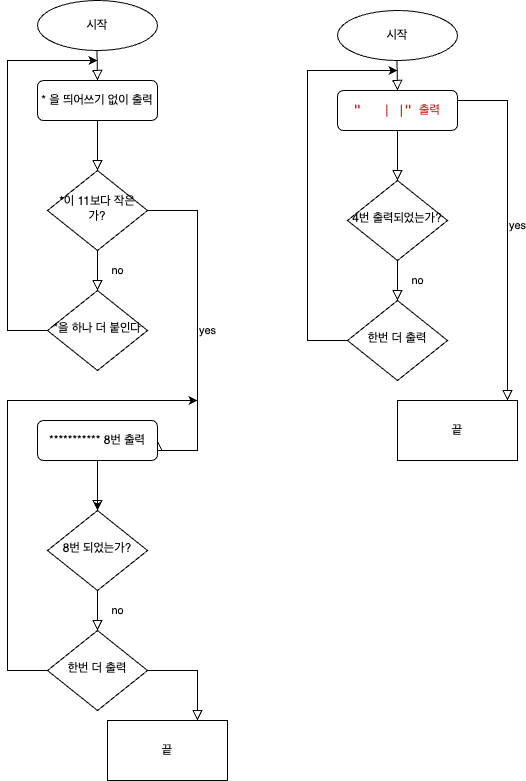

The diagram above was exported from draw.io. Its source (the exported page's mxGraphModel, read from the mxfile embedded in the PNG):
<mxGraphModel dx="1053" dy="627" grid="1" gridSize="10" guides="1" tooltips="1" connect="1" arrows="1" fold="1" page="1" pageScale="1" pageWidth="827" pageHeight="1169" math="0" shadow="0">
  <root>
    <mxCell id="WIyWlLk6GJQsqaUBKTNV-0" />
    <mxCell id="WIyWlLk6GJQsqaUBKTNV-1" parent="WIyWlLk6GJQsqaUBKTNV-0" />
    <mxCell id="WIyWlLk6GJQsqaUBKTNV-2" value="" style="rounded=0;html=1;jettySize=auto;orthogonalLoop=1;fontSize=11;endArrow=block;endFill=0;endSize=8;strokeWidth=1;shadow=0;labelBackgroundColor=none;edgeStyle=orthogonalEdgeStyle;" parent="WIyWlLk6GJQsqaUBKTNV-1" source="WIyWlLk6GJQsqaUBKTNV-3" target="WIyWlLk6GJQsqaUBKTNV-6" edge="1">
      <mxGeometry relative="1" as="geometry" />
    </mxCell>
    <mxCell id="WIyWlLk6GJQsqaUBKTNV-3" value="* 을 띄어쓰기 없이 출력" style="rounded=1;whiteSpace=wrap;html=1;fontSize=12;glass=0;strokeWidth=1;shadow=0;" parent="WIyWlLk6GJQsqaUBKTNV-1" vertex="1">
      <mxGeometry x="160" y="80" width="120" height="40" as="geometry" />
    </mxCell>
    <mxCell id="WIyWlLk6GJQsqaUBKTNV-4" value="no" style="rounded=0;html=1;jettySize=auto;orthogonalLoop=1;fontSize=11;endArrow=block;endFill=0;endSize=8;strokeWidth=1;shadow=0;labelBackgroundColor=none;edgeStyle=orthogonalEdgeStyle;" parent="WIyWlLk6GJQsqaUBKTNV-1" source="WIyWlLk6GJQsqaUBKTNV-6" target="WIyWlLk6GJQsqaUBKTNV-10" edge="1">
      <mxGeometry y="20" relative="1" as="geometry">
        <mxPoint as="offset" />
      </mxGeometry>
    </mxCell>
    <mxCell id="WIyWlLk6GJQsqaUBKTNV-5" value="yes" style="edgeStyle=orthogonalEdgeStyle;rounded=0;html=1;jettySize=auto;orthogonalLoop=1;fontSize=11;endArrow=block;endFill=0;endSize=8;strokeWidth=1;shadow=0;labelBackgroundColor=none;entryX=1;entryY=0.5;entryDx=0;entryDy=0;" parent="WIyWlLk6GJQsqaUBKTNV-1" source="WIyWlLk6GJQsqaUBKTNV-6" target="WIyWlLk6GJQsqaUBKTNV-11" edge="1">
      <mxGeometry y="10" relative="1" as="geometry">
        <mxPoint as="offset" />
        <mxPoint x="330" y="450" as="targetPoint" />
        <Array as="points">
          <mxPoint x="320" y="210" />
          <mxPoint x="320" y="450" />
          <mxPoint x="280" y="450" />
        </Array>
      </mxGeometry>
    </mxCell>
    <mxCell id="WIyWlLk6GJQsqaUBKTNV-6" value="*이 11보다 작은가?" style="rhombus;whiteSpace=wrap;html=1;shadow=0;fontFamily=Helvetica;fontSize=12;align=center;strokeWidth=1;spacing=6;spacingTop=-4;" parent="WIyWlLk6GJQsqaUBKTNV-1" vertex="1">
      <mxGeometry x="170" y="170" width="100" height="80" as="geometry" />
    </mxCell>
    <mxCell id="WIyWlLk6GJQsqaUBKTNV-10" value="*을 하나 더 붙인다" style="rhombus;whiteSpace=wrap;html=1;shadow=0;fontFamily=Helvetica;fontSize=12;align=center;strokeWidth=1;spacing=6;spacingTop=-4;" parent="WIyWlLk6GJQsqaUBKTNV-1" vertex="1">
      <mxGeometry x="170" y="290" width="100" height="80" as="geometry" />
    </mxCell>
    <mxCell id="N8KLqf9yJ0CA8gkwfrpt-9" value="" style="edgeStyle=orthogonalEdgeStyle;rounded=0;orthogonalLoop=1;jettySize=auto;html=1;" edge="1" parent="WIyWlLk6GJQsqaUBKTNV-1" source="WIyWlLk6GJQsqaUBKTNV-11" target="N8KLqf9yJ0CA8gkwfrpt-6">
      <mxGeometry relative="1" as="geometry" />
    </mxCell>
    <mxCell id="WIyWlLk6GJQsqaUBKTNV-11" value="*********** 8번 출력" style="rounded=1;whiteSpace=wrap;html=1;fontSize=12;glass=0;strokeWidth=1;shadow=0;" parent="WIyWlLk6GJQsqaUBKTNV-1" vertex="1">
      <mxGeometry x="160" y="420" width="120" height="40" as="geometry" />
    </mxCell>
    <mxCell id="N8KLqf9yJ0CA8gkwfrpt-0" value="시작" style="ellipse;whiteSpace=wrap;html=1;" vertex="1" parent="WIyWlLk6GJQsqaUBKTNV-1">
      <mxGeometry x="160" width="120" height="50" as="geometry" />
    </mxCell>
    <mxCell id="N8KLqf9yJ0CA8gkwfrpt-1" value="" style="rounded=0;html=1;jettySize=auto;orthogonalLoop=1;fontSize=11;endArrow=block;endFill=0;endSize=8;strokeWidth=1;shadow=0;labelBackgroundColor=none;edgeStyle=orthogonalEdgeStyle;" edge="1" parent="WIyWlLk6GJQsqaUBKTNV-1">
      <mxGeometry relative="1" as="geometry">
        <mxPoint x="219.5" y="50" as="sourcePoint" />
        <mxPoint x="220" y="80" as="targetPoint" />
      </mxGeometry>
    </mxCell>
    <mxCell id="N8KLqf9yJ0CA8gkwfrpt-2" value="" style="endArrow=classic;html=1;rounded=0;exitX=0;exitY=0.5;exitDx=0;exitDy=0;" edge="1" parent="WIyWlLk6GJQsqaUBKTNV-1" source="WIyWlLk6GJQsqaUBKTNV-10">
      <mxGeometry width="50" height="50" relative="1" as="geometry">
        <mxPoint x="80" y="290" as="sourcePoint" />
        <mxPoint x="220" y="60" as="targetPoint" />
        <Array as="points">
          <mxPoint x="130" y="330" />
          <mxPoint x="130" y="60" />
        </Array>
      </mxGeometry>
    </mxCell>
    <mxCell id="N8KLqf9yJ0CA8gkwfrpt-4" value="" style="rounded=0;html=1;jettySize=auto;orthogonalLoop=1;fontSize=11;endArrow=block;endFill=0;endSize=8;strokeWidth=1;shadow=0;labelBackgroundColor=none;edgeStyle=orthogonalEdgeStyle;" edge="1" parent="WIyWlLk6GJQsqaUBKTNV-1" target="N8KLqf9yJ0CA8gkwfrpt-6">
      <mxGeometry relative="1" as="geometry">
        <mxPoint x="220" y="460" as="sourcePoint" />
        <Array as="points">
          <mxPoint x="220" y="480" />
          <mxPoint x="220" y="480" />
        </Array>
      </mxGeometry>
    </mxCell>
    <mxCell id="N8KLqf9yJ0CA8gkwfrpt-5" value="no" style="rounded=0;html=1;jettySize=auto;orthogonalLoop=1;fontSize=11;endArrow=block;endFill=0;endSize=8;strokeWidth=1;shadow=0;labelBackgroundColor=none;edgeStyle=orthogonalEdgeStyle;" edge="1" parent="WIyWlLk6GJQsqaUBKTNV-1" source="N8KLqf9yJ0CA8gkwfrpt-6" target="N8KLqf9yJ0CA8gkwfrpt-7">
      <mxGeometry y="20" relative="1" as="geometry">
        <mxPoint as="offset" />
      </mxGeometry>
    </mxCell>
    <mxCell id="N8KLqf9yJ0CA8gkwfrpt-6" value="8번 되었는가?" style="rhombus;whiteSpace=wrap;html=1;shadow=0;fontFamily=Helvetica;fontSize=12;align=center;strokeWidth=1;spacing=6;spacingTop=-4;" vertex="1" parent="WIyWlLk6GJQsqaUBKTNV-1">
      <mxGeometry x="170" y="510" width="100" height="80" as="geometry" />
    </mxCell>
    <mxCell id="N8KLqf9yJ0CA8gkwfrpt-7" value="한번 더 출력" style="rhombus;whiteSpace=wrap;html=1;shadow=0;fontFamily=Helvetica;fontSize=12;align=center;strokeWidth=1;spacing=6;spacingTop=-4;" vertex="1" parent="WIyWlLk6GJQsqaUBKTNV-1">
      <mxGeometry x="170" y="630" width="100" height="80" as="geometry" />
    </mxCell>
    <mxCell id="N8KLqf9yJ0CA8gkwfrpt-8" value="" style="endArrow=classic;html=1;rounded=0;exitX=0;exitY=0.5;exitDx=0;exitDy=0;" edge="1" parent="WIyWlLk6GJQsqaUBKTNV-1" source="N8KLqf9yJ0CA8gkwfrpt-7">
      <mxGeometry width="50" height="50" relative="1" as="geometry">
        <mxPoint x="130" y="670" as="sourcePoint" />
        <mxPoint x="320" y="400" as="targetPoint" />
        <Array as="points">
          <mxPoint x="130" y="670" />
          <mxPoint x="130" y="400" />
        </Array>
      </mxGeometry>
    </mxCell>
    <mxCell id="N8KLqf9yJ0CA8gkwfrpt-10" value="" style="rounded=0;html=1;jettySize=auto;orthogonalLoop=1;fontSize=11;endArrow=block;endFill=0;endSize=8;strokeWidth=1;shadow=0;labelBackgroundColor=none;edgeStyle=orthogonalEdgeStyle;exitX=1;exitY=0.5;exitDx=0;exitDy=0;" edge="1" parent="WIyWlLk6GJQsqaUBKTNV-1" source="N8KLqf9yJ0CA8gkwfrpt-7">
      <mxGeometry relative="1" as="geometry">
        <mxPoint x="320" y="670" as="sourcePoint" />
        <mxPoint x="320" y="720" as="targetPoint" />
        <Array as="points">
          <mxPoint x="320" y="670" />
        </Array>
      </mxGeometry>
    </mxCell>
    <mxCell id="N8KLqf9yJ0CA8gkwfrpt-11" value="끝" style="rounded=0;whiteSpace=wrap;html=1;" vertex="1" parent="WIyWlLk6GJQsqaUBKTNV-1">
      <mxGeometry x="230" y="720" width="120" height="60" as="geometry" />
    </mxCell>
    <mxCell id="N8KLqf9yJ0CA8gkwfrpt-12" value="" style="rounded=0;html=1;jettySize=auto;orthogonalLoop=1;fontSize=11;endArrow=block;endFill=0;endSize=8;strokeWidth=1;shadow=0;labelBackgroundColor=none;edgeStyle=orthogonalEdgeStyle;" edge="1" parent="WIyWlLk6GJQsqaUBKTNV-1" source="N8KLqf9yJ0CA8gkwfrpt-13" target="N8KLqf9yJ0CA8gkwfrpt-15">
      <mxGeometry relative="1" as="geometry" />
    </mxCell>
    <mxCell id="N8KLqf9yJ0CA8gkwfrpt-13" value="&lt;p style=&quot;margin: 0px; font-variant-numeric: normal; font-variant-east-asian: normal; font-stretch: normal; line-height: normal; font-family: Menlo; color: rgb(196, 26, 22); background-color: rgb(255, 255, 255); text-align: start;&quot; class=&quot;p1&quot;&gt;&quot; &amp;nbsp; | |&quot; 출력&lt;/p&gt;" style="rounded=1;whiteSpace=wrap;html=1;fontSize=12;glass=0;strokeWidth=1;shadow=0;" vertex="1" parent="WIyWlLk6GJQsqaUBKTNV-1">
      <mxGeometry x="460" y="90" width="120" height="40" as="geometry" />
    </mxCell>
    <mxCell id="N8KLqf9yJ0CA8gkwfrpt-14" value="no" style="rounded=0;html=1;jettySize=auto;orthogonalLoop=1;fontSize=11;endArrow=block;endFill=0;endSize=8;strokeWidth=1;shadow=0;labelBackgroundColor=none;edgeStyle=orthogonalEdgeStyle;" edge="1" parent="WIyWlLk6GJQsqaUBKTNV-1" source="N8KLqf9yJ0CA8gkwfrpt-15" target="N8KLqf9yJ0CA8gkwfrpt-16">
      <mxGeometry y="20" relative="1" as="geometry">
        <mxPoint as="offset" />
      </mxGeometry>
    </mxCell>
    <mxCell id="N8KLqf9yJ0CA8gkwfrpt-15" value="4번 출력되었는가?" style="rhombus;whiteSpace=wrap;html=1;shadow=0;fontFamily=Helvetica;fontSize=12;align=center;strokeWidth=1;spacing=6;spacingTop=-4;" vertex="1" parent="WIyWlLk6GJQsqaUBKTNV-1">
      <mxGeometry x="470" y="180" width="100" height="80" as="geometry" />
    </mxCell>
    <mxCell id="N8KLqf9yJ0CA8gkwfrpt-16" value="한번 더 출력" style="rhombus;whiteSpace=wrap;html=1;shadow=0;fontFamily=Helvetica;fontSize=12;align=center;strokeWidth=1;spacing=6;spacingTop=-4;" vertex="1" parent="WIyWlLk6GJQsqaUBKTNV-1">
      <mxGeometry x="470" y="300" width="100" height="80" as="geometry" />
    </mxCell>
    <mxCell id="N8KLqf9yJ0CA8gkwfrpt-17" value="시작" style="ellipse;whiteSpace=wrap;html=1;" vertex="1" parent="WIyWlLk6GJQsqaUBKTNV-1">
      <mxGeometry x="460" y="10" width="120" height="50" as="geometry" />
    </mxCell>
    <mxCell id="N8KLqf9yJ0CA8gkwfrpt-18" value="" style="rounded=0;html=1;jettySize=auto;orthogonalLoop=1;fontSize=11;endArrow=block;endFill=0;endSize=8;strokeWidth=1;shadow=0;labelBackgroundColor=none;edgeStyle=orthogonalEdgeStyle;" edge="1" parent="WIyWlLk6GJQsqaUBKTNV-1">
      <mxGeometry relative="1" as="geometry">
        <mxPoint x="519.5" y="60" as="sourcePoint" />
        <mxPoint x="520" y="90" as="targetPoint" />
      </mxGeometry>
    </mxCell>
    <mxCell id="N8KLqf9yJ0CA8gkwfrpt-19" value="" style="endArrow=classic;html=1;rounded=0;exitX=0;exitY=0.5;exitDx=0;exitDy=0;" edge="1" parent="WIyWlLk6GJQsqaUBKTNV-1" source="N8KLqf9yJ0CA8gkwfrpt-16">
      <mxGeometry width="50" height="50" relative="1" as="geometry">
        <mxPoint x="380" y="300" as="sourcePoint" />
        <mxPoint x="520" y="70" as="targetPoint" />
        <Array as="points">
          <mxPoint x="430" y="340" />
          <mxPoint x="430" y="70" />
        </Array>
      </mxGeometry>
    </mxCell>
    <mxCell id="N8KLqf9yJ0CA8gkwfrpt-20" value="yes" style="edgeStyle=orthogonalEdgeStyle;rounded=0;html=1;jettySize=auto;orthogonalLoop=1;fontSize=11;endArrow=block;endFill=0;endSize=8;strokeWidth=1;shadow=0;labelBackgroundColor=none;" edge="1" parent="WIyWlLk6GJQsqaUBKTNV-1">
      <mxGeometry y="10" relative="1" as="geometry">
        <mxPoint as="offset" />
        <mxPoint x="580" y="100" as="sourcePoint" />
        <mxPoint x="630" y="400" as="targetPoint" />
        <Array as="points">
          <mxPoint x="630" y="100" />
          <mxPoint x="630" y="340" />
        </Array>
      </mxGeometry>
    </mxCell>
    <mxCell id="N8KLqf9yJ0CA8gkwfrpt-21" value="끝" style="rounded=0;whiteSpace=wrap;html=1;" vertex="1" parent="WIyWlLk6GJQsqaUBKTNV-1">
      <mxGeometry x="520" y="400" width="120" height="60" as="geometry" />
    </mxCell>
  </root>
</mxGraphModel>